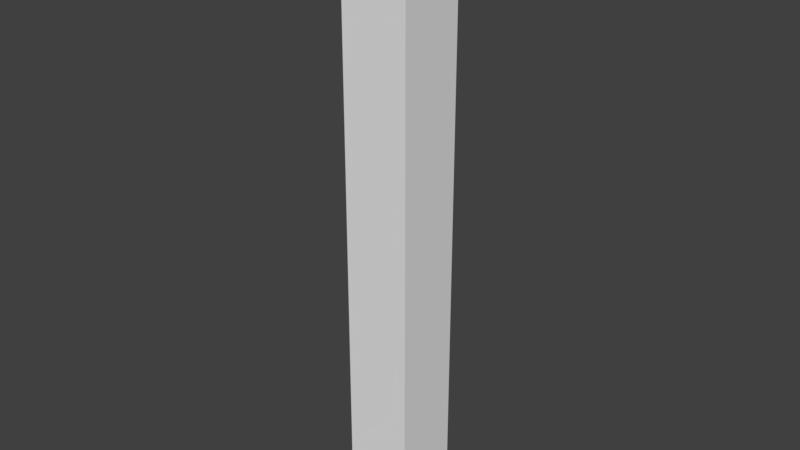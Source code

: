 # Source: v2.SM_Pillar_9x1x1.blend  (saved by Blender 2.79.0; exported with 4.5.12 LTS)
import bpy
from mathutils import Matrix  # noqa: F401  (used for matrix-valued properties, if any)

bpy.ops.wm.read_factory_settings(use_empty=True)
scene = bpy.context.scene
scene.name = 'Scene'

# ---- collections
col_collection_1 = bpy.data.collections.new('Collection 1'); scene.collection.children.link(col_collection_1)

# ---- materials (node trees are filled in below, after node groups)
mat_material = bpy.data.materials.new('Material')
mat_material.alpha_threshold = 0.0
mat_material.use_transparent_shadow = False
mat_material.roughness = 0.5
mat_material.line_color = (0.0, 0.0, 0.0, 1.0)

# ---- material node trees

# ---- world
world_world = bpy.data.worlds.new('World'); scene.world = world_world
world_world.color = (0.05088, 0.05088, 0.05088)
world_world.use_sun_shadow = False
world_world.sun_shadow_jitter_overblur = 0.0
world_world.cycles.sampling_method = 'MANUAL'

# ---- meshes
me_v2_sm_pillar_9x1x1 = bpy.data.meshes.new('v2.SM_Pillar_9x1x1')
me_v2_sm_pillar_9x1x1.from_pydata([(0.03103, 2.004, 0.002706), (0.03103, 0.004216, 0.002706), (-1.969, 0.004216, 0.002706), (-1.969, 2.004, 0.002706), (0.03103, 2.004, 2.003), (0.03103, 0.004215, 2.003), (-1.969, 0.004216, 2.003), (-1.969, 2.004, 2.003), (0.03103, 2.004, 4.003), (0.03103, 0.004215, 4.003), (-1.969, 2.004, 4.003), (-1.969, 0.004216, 4.003), (0.03103, 2.004, 6.003), (0.03103, 0.004215, 6.003), (-1.969, 2.004, 6.003), (-1.969, 0.004216, 6.003)], [], [(0, 1, 2, 3), (6, 5, 9, 11), (0, 4, 5, 1), (1, 5, 6, 2), (2, 6, 7, 3), (4, 0, 3, 7), (11, 9, 13, 15), (5, 4, 8, 9), (7, 6, 11, 10), (4, 7, 10, 8), (12, 14, 15, 13), (9, 8, 12, 13), (10, 11, 15, 14), (8, 10, 14, 12)])
me_v2_sm_pillar_9x1x1.materials.append(mat_material)
me_v2_sm_pillar_9x1x1.use_remesh_preserve_volume = False
me_v2_sm_pillar_9x1x1.use_remesh_preserve_attributes = False
me_v2_sm_pillar_9x1x1.use_mirror_vertex_groups = False
me_v2_sm_pillar_9x1x1.update()

# ---- objects
ob_v2_sm_pillar_9x1x1 = bpy.data.objects.new('v2.SM_Pillar_9x1x1', me_v2_sm_pillar_9x1x1)

# ---- transforms, parenting, visibility, modifiers, constraints
ob_v2_sm_pillar_9x1x1.location = (0.0, 0.0, 0.0)
ob_v2_sm_pillar_9x1x1.scale = (0.5, 0.5, 1.5)
ob_v2_sm_pillar_9x1x1.lock_rotations_4d = False
ob_v2_sm_pillar_9x1x1.empty_display_type = 'ARROWS'
ob_v2_sm_pillar_9x1x1.lineart.crease_threshold = 0.0

# ---- collection membership
col_collection_1.objects.link(ob_v2_sm_pillar_9x1x1)

# ---- scene / render settings (as saved in the file)
scene.frame_start = 1; scene.frame_end = 250; scene.frame_set(1)
scene.render.engine = 'BLENDER_EEVEE_NEXT'
scene.render.resolution_percentage = 50
scene.render.dither_intensity = 0.0
scene.cycles.use_denoising = False
scene.cycles.samples = 128
scene.cycles.sampling_pattern = 'TABULATED_SOBOL'
scene.cycles.use_adaptive_sampling = False
scene.cycles.use_light_tree = False
scene.cycles.blur_glossy = 0.0
scene.cycles.sample_clamp_indirect = 0.0
scene.view_settings.view_transform = 'Standard'
bpy.context.view_layer.update()

# ---- added for rendering (the .blend has no active camera and no usable light): camera, sun
cam_auto = bpy.data.cameras.new('AutoCamera')
cam_auto.lens = 50.0
cam_auto.sensor_width = 36.0
cam_auto.clip_end = 1000.0
ob_auto_camera = bpy.data.objects.new('AutoCamera', cam_auto)
scene.collection.objects.link(ob_auto_camera)
ob_auto_camera.location = (7.94471, -9.61293, 11.2474)
ob_auto_camera.rotation_euler = (1.09748, -7.21219e-08, 0.694738)
scene.camera = ob_auto_camera
light_auto_sun = bpy.data.lights.new('AutoSun', 'SUN')
light_auto_sun.energy = 3.0
light_auto_sun.angle = 0.0523599
ob_auto_sun = bpy.data.objects.new('AutoSun', light_auto_sun)
scene.collection.objects.link(ob_auto_sun)
ob_auto_sun.rotation_euler = (0.872665, 0.174533, 0.523599)
bpy.context.view_layer.update()
